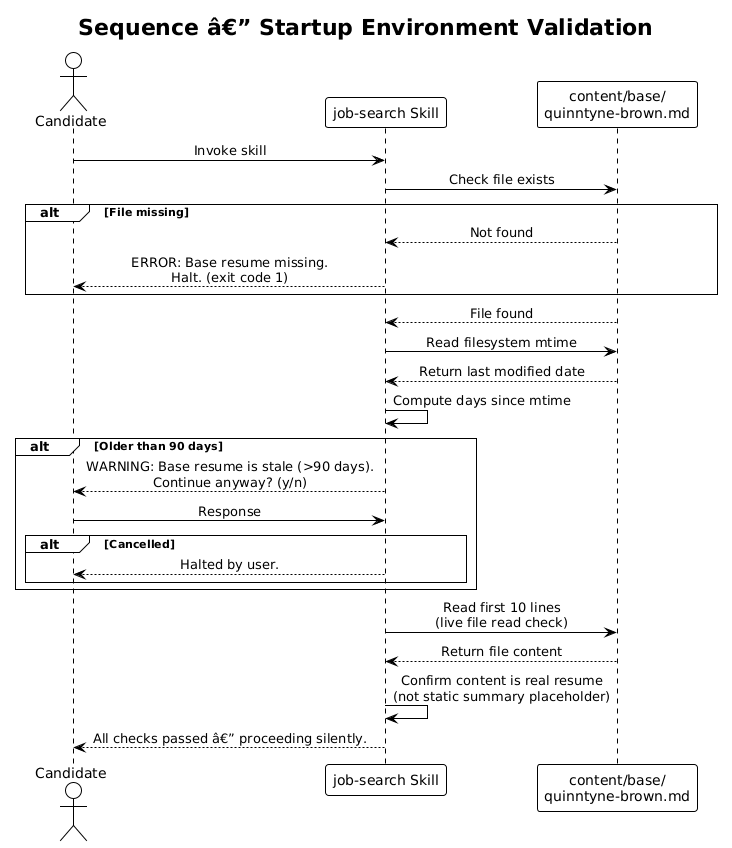

The diagram above was rendered by PlantUML. Its source (embedded in the PNG):
@startuml
!theme plain
skinparam sequenceMessageAlign center

title Sequence â€” Startup Environment Validation

actor Candidate
participant "job-search Skill" as Skill
participant "content/base/\nquinntyne-brown.md" as BaseResume

Candidate -> Skill : Invoke skill

Skill -> BaseResume : Check file exists
alt File missing
    BaseResume --> Skill : Not found
    Skill --> Candidate : ERROR: Base resume missing.\nHalt. (exit code 1)
end

BaseResume --> Skill : File found

Skill -> BaseResume : Read filesystem mtime
BaseResume --> Skill : Return last modified date

Skill -> Skill : Compute days since mtime
alt Older than 90 days
    Skill --> Candidate : WARNING: Base resume is stale (>90 days).\nContinue anyway? (y/n)
    Candidate -> Skill : Response
    alt Cancelled
        Skill --> Candidate : Halted by user.
    end
end

Skill -> BaseResume : Read first 10 lines\n(live file read check)
BaseResume --> Skill : Return file content

Skill -> Skill : Confirm content is real resume\n(not static summary placeholder)

Skill --> Candidate : All checks passed â€” proceeding silently.
@enduml